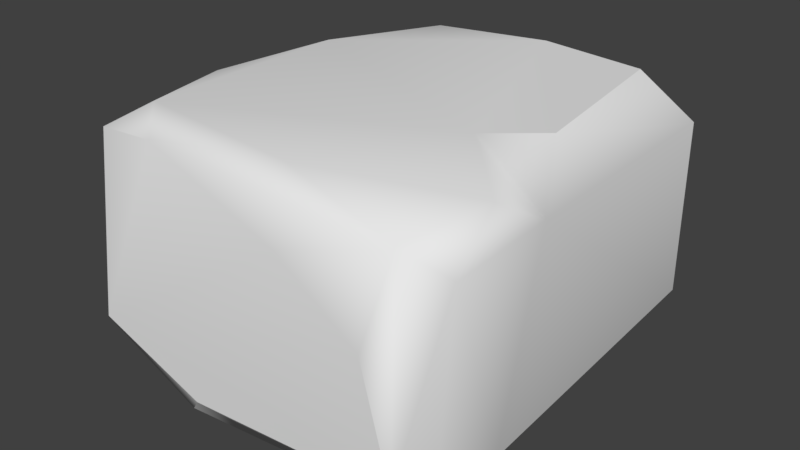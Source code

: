 # Source: StoneBlock2.blend  (saved by Blender 2.78.0; exported with 4.5.12 LTS)
import bpy
from mathutils import Matrix  # noqa: F401  (used for matrix-valued properties, if any)

bpy.ops.wm.read_factory_settings(use_empty=True)
scene = bpy.context.scene
scene.name = 'Scene'

# ---- collections
col_collection_1 = bpy.data.collections.new('Collection 1'); scene.collection.children.link(col_collection_1)

# ---- materials (node trees are filled in below, after node groups)
mat_material = bpy.data.materials.new('Material')
mat_material.alpha_threshold = 0.0
mat_material.use_transparent_shadow = False
mat_material.roughness = 0.5
mat_material.line_color = (0.0, 0.0, 0.0, 1.0)

# ---- material node trees

# ---- world
world_world = bpy.data.worlds.new('World'); scene.world = world_world
world_world.color = (0.05088, 0.05088, 0.05088)
world_world.use_sun_shadow = False
world_world.sun_shadow_jitter_overblur = 0.0
world_world.cycles.sampling_method = 'MANUAL'

# ---- meshes
me_untitled_002 = bpy.data.meshes.new('Untitled.002')
me_untitled_002.from_pydata([(2.03, -3.793, 1.403), (2.027, 0.8833, -1.289), (-2.024, -3.758, -1.371), (2.033, 1.906, 1.768), (0.1353, -4.353, 2.03), (1.161, 0.5151, -1.968), (-2.024, 3.227, -0.7734), (-2.024, 0.5165, -1.726), (-2.022, -2.333, 1.877), (-1.135, -4.361, -1.281), (0.5832, 3.846, -1.121), (-1.905, -4.277, 1.42), (-0.5467, 3.846, 1.833), (1.572, -3.696, 2.122), (0.9055, 3.277, 2.248), (-1.486, 2.761, -1.97), (1.741, 3.803, 1.596), (1.714, -4.352, -1.062), (-1.481, 2.794, 2.252), (-0.9204, -3.554, -1.97), (0.2479, -4.056, -1.972), (-2.024, 3.466, 1.403), (-1.745, 3.866, 1.15), (2.029, -3.784, -1.369), (1.736, -4.352, 0.9591), (0.3878, 3.133, -1.97), (-1.099, -3.911, 2.255), (1.639, 3.475, -1.586), (1.835, 1.721, -1.702), (1.661, -0.3402, -1.949), (-1.519, -1.497, -1.955), (2.042, 3.088, -1.239), (-2.024, -2.435, -1.135), (1.405, -3.835, -1.946), (1.843, 2.992, 2.002), (-1.029, 3.588, -1.801), (-0.8056, 3.556, 2.252), (-1.754, 3.458, -1.67), (-1.79, -1.527, 2.252), (1.212, -3.518, 2.254), (1.44, 3.836, -0.2239), (-2.025, 0.1787, 1.973)], [], [(40, 22, 16), (15, 25, 5), (24, 13, 4), (31, 3, 1), (1, 3, 0), (21, 41, 18), (4, 9, 17), (4, 17, 24), (1, 0, 23), (32, 41, 7), (7, 41, 21), (20, 30, 5), (5, 30, 15), (10, 35, 22), (2, 11, 8), (14, 38, 39), (39, 38, 26), (2, 9, 11), (7, 30, 32), (27, 35, 10), (40, 16, 27), (26, 8, 11), (9, 4, 11), (16, 22, 12), (14, 18, 38), (3, 13, 0), (16, 12, 14), (34, 14, 13), (7, 15, 30), (7, 6, 37), (14, 34, 16), (31, 16, 34), (9, 20, 17), (29, 1, 23), (18, 14, 36), (36, 22, 18), (19, 20, 9), (19, 9, 2), (29, 23, 33), (7, 21, 6), (37, 6, 22), (22, 21, 18), (21, 22, 6), (23, 0, 17), (33, 23, 17), (0, 13, 24), (0, 24, 17), (35, 27, 25), (28, 5, 25), (39, 26, 4), (26, 11, 4), (25, 27, 28), (27, 16, 31), (28, 1, 5), (5, 29, 20), (1, 29, 5), (30, 19, 2), (20, 19, 30), (28, 31, 1), (27, 31, 28), (30, 2, 32), (8, 32, 2), (17, 20, 33), (33, 20, 29), (3, 34, 13), (31, 34, 3), (35, 25, 15), (7, 37, 15), (12, 22, 36), (12, 36, 14), (37, 35, 15), (35, 37, 22), (18, 41, 38), (38, 8, 26), (39, 4, 13), (14, 39, 13), (27, 10, 40), (40, 10, 22), (8, 41, 32), (41, 8, 38)])
me_untitled_002.polygons.foreach_set('use_smooth', [True] * 80)
_k = set([(0, 13), (0, 24), (2, 9), (2, 11), (2, 30), (3, 34), (4, 11), (4, 13), (4, 24), (4, 26), (5, 29), (6, 21), (7, 32), (7, 37), (8, 11), (8, 41), (9, 20), (11, 26), (12, 16), (12, 22), (12, 36), (14, 36), (16, 34), (16, 40), (17, 23), (17, 24), (18, 21), (18, 36), (18, 38), (19, 20), (20, 33), (21, 22), (21, 41), (22, 37), (23, 33), (26, 38), (29, 33), (35, 37)])
me_untitled_002.attributes.new('sharp_edge', 'BOOLEAN', 'EDGE').data.foreach_set('value', [ (min(e.vertices), max(e.vertices)) in _k for e in me_untitled_002.edges])
_uv = me_untitled_002.uv_layers.new(name='map1')
_uv.uv.foreach_set('vector', [0.3704, 0.9422, 0.4122, 0.9516, 0.37, 0.9653, 0.3856, 0.4243, 0.3916, 0.4478, 0.358, 0.4574, 0.2959, 0.5011, 0.3064, 0.5145, 0.2951, 0.5298, 0.3902, 0.4716, 0.3759, 0.5088, 0.3627, 0.4716, 0.3627, 0.4716, 0.3759, 0.5088, 0.3048, 0.5044, 0.3959, 0.5666, 0.3527, 0.5619, 0.3863, 0.5547, 0.1446, 0.979, 0.1271, 0.9612, 0.1461, 0.9546, 0.1446, 0.979, 0.1461, 0.9546, 0.1519, 0.9676, 0.3627, 0.4716, 0.3048, 0.5044, 0.3041, 0.472, 0.3198, 0.4148, 0.3491, 0.3724, 0.357, 0.4184, 0.357, 0.4184, 0.3491, 0.3724, 0.3932, 0.3787, 0.2982, 0.4481, 0.3319, 0.426, 0.358, 0.4574, 0.358, 0.4574, 0.3319, 0.426, 0.3856, 0.4243, 0.3786, 0.9292, 0.3964, 0.9163, 0.4122, 0.9516, 0.3043, 0.4194, 0.2914, 0.3877, 0.3159, 0.3772, 0.3936, 0.5245, 0.3309, 0.5568, 0.3083, 0.5193, 0.3083, 0.5193, 0.3309, 0.5568, 0.3016, 0.5459, 0.3043, 0.4194, 0.293, 0.4264, 0.2914, 0.3877, 0.357, 0.4184, 0.3319, 0.426, 0.3198, 0.4148, 0.3637, 0.9254, 0.3964, 0.9163, 0.3786, 0.9292, 0.3704, 0.9422, 0.37, 0.9653, 0.3637, 0.9254, 0.3016, 0.5459, 0.3199, 0.5612, 0.2929, 0.5582, 0.1271, 0.9612, 0.1446, 0.979, 0.1297, 0.9808, 0.37, 0.9653, 0.4122, 0.9516, 0.399, 0.9627, 0.3936, 0.5245, 0.3863, 0.5547, 0.3309, 0.5568, 0.3759, 0.5088, 0.3064, 0.5145, 0.3048, 0.5044, 0.37, 0.9653, 0.399, 0.9627, 0.3822, 0.9739, 0.3894, 0.5127, 0.3936, 0.5245, 0.3064, 0.5145, 0.357, 0.4184, 0.3856, 0.4243, 0.3319, 0.426, 0.357, 0.4184, 0.3912, 0.4068, 0.3942, 0.419, 0.3936, 0.5245, 0.3894, 0.5127, 0.4, 0.5091, 0.3902, 0.4716, 0.4, 0.5091, 0.3894, 0.5127, 0.1271, 0.9612, 0.134, 0.9525, 0.1461, 0.9546, 0.347, 0.4632, 0.3627, 0.4716, 0.3041, 0.472, 0.3863, 0.5547, 0.3936, 0.5245, 0.3964, 0.5469, 0.3964, 0.5469, 0.4026, 0.5651, 0.3863, 0.5547, 0.3053, 0.4339, 0.2982, 0.4481, 0.293, 0.4264, 0.3053, 0.4339, 0.293, 0.4264, 0.3043, 0.4194, 0.347, 0.4632, 0.3041, 0.472, 0.3034, 0.462, 0.357, 0.4184, 0.3932, 0.3787, 0.3912, 0.4068, 0.4058, 0.9164, 0.4133, 0.9259, 0.4122, 0.9516, 0.4026, 0.5651, 0.3959, 0.5666, 0.3863, 0.5547, 0.3932, 0.3787, 0.3994, 0.3818, 0.3912, 0.4068, 0.3041, 0.472, 0.3048, 0.5044, 0.2951, 0.4736, 0.3034, 0.462, 0.3041, 0.472, 0.2951, 0.4736, 0.3048, 0.5044, 0.3064, 0.5145, 0.2959, 0.5011, 0.3048, 0.5044, 0.2959, 0.5011, 0.2951, 0.4736, 0.3964, 0.9163, 0.3637, 0.9254, 0.3775, 0.9153, 0.3733, 0.4658, 0.358, 0.4574, 0.3916, 0.4478, 0.3083, 0.5193, 0.3016, 0.5459, 0.2951, 0.5298, 0.3016, 0.5459, 0.2929, 0.5582, 0.2951, 0.5298, 0.3916, 0.4478, 0.3961, 0.4655, 0.3733, 0.4658, 0.3961, 0.4655, 0.4, 0.5091, 0.3902, 0.4716, 0.3733, 0.4658, 0.3627, 0.4716, 0.358, 0.4574, 0.358, 0.4574, 0.347, 0.4632, 0.2982, 0.4481, 0.3627, 0.4716, 0.347, 0.4632, 0.358, 0.4574, 0.3319, 0.426, 0.3053, 0.4339, 0.3043, 0.4194, 0.2982, 0.4481, 0.3053, 0.4339, 0.3319, 0.426, 0.3733, 0.4658, 0.3902, 0.4716, 0.3627, 0.4716, 0.3961, 0.4655, 0.3902, 0.4716, 0.3733, 0.4658, 0.3319, 0.426, 0.3043, 0.4194, 0.3198, 0.4148, 0.3159, 0.3772, 0.3198, 0.4148, 0.3043, 0.4194, 0.2951, 0.4736, 0.2982, 0.4481, 0.3034, 0.462, 0.3034, 0.462, 0.2982, 0.4481, 0.347, 0.4632, 0.3759, 0.5088, 0.3894, 0.5127, 0.3064, 0.5145, 0.3902, 0.4716, 0.3894, 0.5127, 0.3759, 0.5088, 0.3965, 0.4286, 0.3916, 0.4478, 0.3856, 0.4243, 0.357, 0.4184, 0.3942, 0.419, 0.3856, 0.4243, 0.399, 0.9627, 0.4122, 0.9516, 0.4035, 0.9683, 0.399, 0.9627, 0.4035, 0.9683, 0.3822, 0.9739, 0.3942, 0.419, 0.3965, 0.4286, 0.3856, 0.4243, 0.3964, 0.9163, 0.4058, 0.9164, 0.4122, 0.9516, 0.3863, 0.5547, 0.3527, 0.5619, 0.3309, 0.5568, 0.3309, 0.5568, 0.3199, 0.5612, 0.3016, 0.5459, 0.3083, 0.5193, 0.2951, 0.5298, 0.3064, 0.5145, 0.3936, 0.5245, 0.3083, 0.5193, 0.3064, 0.5145, 0.3637, 0.9254, 0.3786, 0.9292, 0.3704, 0.9422, 0.3704, 0.9422, 0.3786, 0.9292, 0.4122, 0.9516, 0.3159, 0.3772, 0.3491, 0.3724, 0.3198, 0.4148, 0.3527, 0.5619, 0.3199, 0.5612, 0.3309, 0.5568])
_uv.active_render = True
_uv = me_untitled_002.uv_layers.new(name='uvSet')
_uv.uv.foreach_set('vector', [0.7329, 0.1818, 0.5445, 0.07173, 0.7701, 0.07196, 0.4779, 0.2803, 0.5073, 0.3998, 0.3381, 0.4474, 0.02624, 0.6672, 0.07912, 0.7351, 0.02154, 0.8116, 0.5001, 0.5199, 0.4272, 0.7058, 0.3615, 0.5195, 0.3615, 0.5195, 0.4272, 0.7058, 0.07081, 0.683, 0.5275, 0.996, 0.3111, 0.9724, 0.4792, 0.936, 0.8802, 0.4705, 0.7242, 0.3117, 0.8937, 0.253, 0.8802, 0.4705, 0.8937, 0.253, 0.9456, 0.3688, 0.3615, 0.5195, 0.07081, 0.683, 0.06765, 0.5224, 0.1467, 0.2331, 0.2933, 0.02111, 0.3327, 0.251, 0.3327, 0.251, 0.2933, 0.02111, 0.5144, 0.05402, 0.03709, 0.4013, 0.2073, 0.2914, 0.3381, 0.4474, 0.3381, 0.4474, 0.2073, 0.2914, 0.4779, 0.2803, 0.6732, 0.2306, 0.5667, 0.2659, 0.5445, 0.07173, 0.068, 0.2561, 0.003767, 0.09772, 0.1269, 0.04498, 0.5172, 0.7851, 0.202, 0.9466, 0.089, 0.7592, 0.089, 0.7592, 0.202, 0.9466, 0.05524, 0.8923, 0.068, 0.2561, 0.01144, 0.2935, 0.003767, 0.09772, 0.3327, 0.251, 0.2073, 0.2914, 0.1467, 0.2331, 0.7397, 0.2724, 0.5667, 0.2659, 0.6732, 0.2306, 0.7329, 0.1818, 0.7701, 0.07196, 0.7397, 0.2724, 0.05524, 0.8923, 0.1465, 0.9691, 0.0114, 0.9546, 0.7242, 0.3117, 0.8802, 0.4705, 0.7474, 0.4866, 0.7701, 0.07196, 0.5445, 0.07173, 0.6266, 0.03803, 0.5172, 0.7851, 0.4792, 0.936, 0.202, 0.9466, 0.4272, 0.7058, 0.07912, 0.7351, 0.07081, 0.683, 0.7701, 0.07196, 0.6266, 0.03803, 0.7254, 0.01019, 0.4954, 0.7257, 0.5172, 0.7851, 0.07912, 0.7351, 0.3327, 0.251, 0.4779, 0.2803, 0.2073, 0.2914, 0.3327, 0.251, 0.5002, 0.1952, 0.5212, 0.2541, 0.5172, 0.7851, 0.4954, 0.7257, 0.5489, 0.7083, 0.5001, 0.5199, 0.5489, 0.7083, 0.4954, 0.7257, 0.7242, 0.3117, 0.7855, 0.234, 0.8937, 0.253, 0.2828, 0.477, 0.3615, 0.5195, 0.06765, 0.5224, 0.4792, 0.936, 0.5172, 0.7851, 0.5304, 0.8968, 0.5304, 0.8968, 0.5616, 0.9889, 0.4792, 0.936, 0.07298, 0.3304, 0.03709, 0.4013, 0.01144, 0.2935, 0.07298, 0.3304, 0.01144, 0.2935, 0.068, 0.2561, 0.2828, 0.477, 0.06765, 0.5224, 0.06463, 0.4709, 0.3327, 0.251, 0.5144, 0.05402, 0.5002, 0.1952, 0.5212, 0.2541, 0.5002, 0.1952, 0.5445, 0.07173, 0.5616, 0.9889, 0.5275, 0.996, 0.4792, 0.936, 0.5144, 0.05402, 0.5445, 0.07173, 0.5002, 0.1952, 0.06765, 0.5224, 0.07081, 0.683, 0.02195, 0.5285, 0.06463, 0.4709, 0.06765, 0.5224, 0.02195, 0.5285, 0.07081, 0.683, 0.07912, 0.7351, 0.02624, 0.6672, 0.07081, 0.683, 0.02624, 0.6672, 0.02195, 0.5285, 0.5667, 0.2659, 0.7397, 0.2724, 0.6571, 0.3001, 0.4147, 0.49, 0.3381, 0.4474, 0.5073, 0.3998, 0.089, 0.7592, 0.05524, 0.8923, 0.02154, 0.8116, 0.05524, 0.8923, 0.0114, 0.9546, 0.02154, 0.8116, 0.5073, 0.3998, 0.5293, 0.4884, 0.4147, 0.49, 0.5293, 0.4884, 0.5489, 0.7083, 0.5001, 0.5199, 0.4147, 0.49, 0.3615, 0.5195, 0.3381, 0.4474, 0.3381, 0.4474, 0.2828, 0.477, 0.03709, 0.4013, 0.3615, 0.5195, 0.2828, 0.477, 0.3381, 0.4474, 0.2073, 0.2914, 0.07298, 0.3304, 0.068, 0.2561, 0.03709, 0.4013, 0.07298, 0.3304, 0.2073, 0.2914, 0.4147, 0.49, 0.5001, 0.5199, 0.3615, 0.5195, 0.5293, 0.4884, 0.5001, 0.5199, 0.4147, 0.49, 0.2073, 0.2914, 0.068, 0.2561, 0.1467, 0.2331, 0.1269, 0.04498, 0.1467, 0.2331, 0.068, 0.2561, 0.02195, 0.5285, 0.03709, 0.4013, 0.06463, 0.4709, 0.06463, 0.4709, 0.03709, 0.4013, 0.2828, 0.477, 0.4272, 0.7058, 0.4954, 0.7257, 0.07912, 0.7351, 0.5001, 0.5199, 0.4954, 0.7257, 0.4272, 0.7058, 0.5323, 0.3027, 0.5073, 0.3998, 0.4779, 0.2803, 0.3327, 0.251, 0.5212, 0.2541, 0.4779, 0.2803, 0.6266, 0.03803, 0.5445, 0.07173, 0.614, 0.003968, 0.6266, 0.03803, 0.614, 0.003968, 0.7254, 0.01019, 0.5212, 0.2541, 0.5323, 0.3027, 0.4779, 0.2803, 0.5667, 0.2659, 0.5212, 0.2541, 0.5445, 0.07173, 0.4792, 0.936, 0.3111, 0.9724, 0.202, 0.9466, 0.202, 0.9466, 0.1465, 0.9691, 0.05524, 0.8923, 0.089, 0.7592, 0.02154, 0.8116, 0.07912, 0.7351, 0.5172, 0.7851, 0.089, 0.7592, 0.07912, 0.7351, 0.7397, 0.2724, 0.6732, 0.2306, 0.7329, 0.1818, 0.7329, 0.1818, 0.6732, 0.2306, 0.5445, 0.07173, 0.1269, 0.04498, 0.2933, 0.02111, 0.1467, 0.2331, 0.3111, 0.9724, 0.1465, 0.9691, 0.202, 0.9466])
me_untitled_002.materials.append(mat_material)
me_untitled_002.use_remesh_preserve_volume = False
me_untitled_002.use_remesh_preserve_attributes = False
me_untitled_002.use_mirror_vertex_groups = False
me_untitled_002.update()
me_untitled_002.normals_split_custom_set([tuple(v) for v in zip(*[iter([0.1445, 0.9892, -0.02572, -0.03823, 0.9984, -0.04201, 0.01632, 0.9998, 0.0144, -0.1265, 0.03243, -0.9914, 0.08003, 0.1471, -0.9859, 0.06019, 0.01291, -0.9981, 0.3765, -0.7832, 0.4947, 0.3609, -0.7897, 0.4962, 0.3339, -0.8002, 0.4983, 0.9755, 0.1938, -0.1043, 0.9898, 0.01759, 0.1413, 0.9974, -0.003054, -0.07195, 0.9974, -0.003054, -0.07195, 0.9898, 0.01759, 0.1413, 0.9925, -0.02848, 0.1185, -0.7991, 0.1029, 0.5924, -0.6572, 0.05109, 0.752, -0.7908, 0.09995, 0.6038, -0.01431, -0.9999, 0.007533, -0.1251, -0.9909, -0.04982, 0.03647, -0.9959, -0.08279, -0.01431, -0.9999, 0.007533, 0.03647, -0.9959, -0.08279, 0.0005069, -1.0, -5.377e-06, 0.9974, -0.003054, -0.07195, 0.9925, -0.02848, 0.1185, 0.9896, -0.04606, -0.1361, -0.9962, 0.002284, -0.08682, -1.0, -0.0002486, 9.196e-05, -1.0, 0.003154, -0.008977, -1.0, 0.003154, -0.008977, -1.0, -0.0002486, 9.196e-05, -1.0, 7.281e-05, -2.731e-05, 0.004137, 0.001167, -1.0, -0.1676, -0.02241, -0.9856, 0.06019, 0.01291, -0.9981, 0.06019, 0.01291, -0.9981, -0.1676, -0.02241, -0.9856, -0.1265, 0.03243, -0.9914, 0.00582, 0.985, -0.1722, -0.1169, 0.9132, -0.3904, -0.03823, 0.9984, -0.04201, -0.9994, -0.0216, -0.02703, -0.9973, -0.06674, 0.02996, -0.9998, -0.01918, 0.008822, 0.08453, 0.09953, 0.9914, -0.0001737, 0.0007795, 1.0, 0.06789, -0.0199, 0.9975, 0.06789, -0.0199, 0.9975, -0.0001737, 0.0007795, 1.0, 0.004498, -0.02533, 0.9997, -0.547, -0.8269, -0.1305, -0.1251, -0.9909, -0.04982, -0.09853, -0.9951, 0.00261, -0.4731, -0.01333, -0.8809, -0.1676, -0.02241, -0.9856, -0.9962, 0.002284, -0.08682, 0.4653, 0.5706, -0.6767, -0.1169, 0.9132, -0.3904, 0.00582, 0.985, -0.1722, 0.1445, 0.9892, -0.02572, 0.9747, 0.218, 0.04917, 0.4653, 0.5706, -0.6767, -0.651, -0.2054, 0.7308, -0.6531, -0.1727, 0.7373, -0.6558, -0.2095, 0.7253, -0.1251, -0.9909, -0.04982, -0.01431, -0.9999, 0.007533, -0.09853, -0.9951, 0.00261, 0.01632, 0.9998, 0.0144, -0.03823, 0.9984, -0.04201, 0.01846, 0.9998, -0.002362, 0.08453, 0.09953, 0.9914, 0.001795, -0.0006325, 1.0, -0.0001737, 0.0007795, 1.0, 0.9898, 0.01759, 0.1413, 0.693, -0.03846, 0.7199, 0.9925, -0.02848, 0.1185, 0.1961, 0.6252, 0.7554, 0.1117, 0.7566, 0.6443, 0.08453, 0.09953, 0.9914, 0.2939, 0.04472, 0.9548, 0.08453, 0.09953, 0.9914, 0.693, -0.03846, 0.7199, -0.4731, -0.01333, -0.8809, -0.1265, 0.03243, -0.9914, -0.1676, -0.02241, -0.9856, -1.0, 0.003154, -0.008977, -0.9885, 0.1316, -0.07477, -0.9547, 0.1704, -0.244, 0.08453, 0.09953, 0.9914, 0.2939, 0.04472, 0.9548, 0.1961, 0.6252, 0.7554, 0.9755, 0.1938, -0.1043, 0.9747, 0.218, 0.04917, 0.9853, 0.1577, 0.06508, -0.1251, -0.9909, -0.04982, 0.04904, -0.9237, -0.3799, 0.03647, -0.9959, -0.08279, 0.83, 0.03425, -0.5567, 0.9974, -0.003054, -0.07195, 0.9896, -0.04606, -0.1361, 0.001795, -0.0006325, 1.0, 0.08453, 0.09953, 0.9914, 0.002037, -0.001829, 1.0, -0.4801, 0.6478, 0.5915, -0.4578, 0.6239, 0.6334, -0.5529, 0.5271, 0.6454, -0.2373, -0.2002, -0.9506, -0.254, -0.5881, -0.7678, -0.2828, -0.5783, -0.7652, -0.2373, -0.2002, -0.9506, -0.2828, -0.5783, -0.7652, -0.4271, -0.2464, -0.87, 0.83, 0.03425, -0.5567, 0.9896, -0.04606, -0.1361, 0.6799, -0.05047, -0.7315, -1.0, 0.003154, -0.008977, -1.0, 7.281e-05, -2.731e-05, -0.9885, 0.1316, -0.07477, -0.9547, 0.1704, -0.244, -0.9885, 0.1316, -0.07477, -0.831, 0.5526, -0.06297, -0.4578, 0.6239, 0.6334, -0.2941, 0.6489, 0.7017, -0.5529, 0.5271, 0.6454, -0.8362, 0.5451, -0.05973, -0.831, 0.5526, -0.06297, -0.9885, 0.1316, -0.07477, 0.9896, -0.04606, -0.1361, 0.9925, -0.02848, 0.1185, 0.8756, -0.483, -0.002759, 0.2395, -0.7991, -0.5514, 0.5633, -0.6119, -0.5552, 0.03647, -0.9959, -0.08279, 0.5808, -0.6713, 0.4604, 0.3609, -0.7897, 0.4962, 0.3765, -0.7832, 0.4947, 0.9925, -0.02848, 0.1185, 0.888, -0.4598, -0.009596, 0.8756, -0.483, -0.002759, -0.1169, 0.9132, -0.3904, 0.4653, 0.5706, -0.6767, 0.08003, 0.1471, -0.9859, 0.4945, 0.03643, -0.8684, 0.06019, 0.01291, -0.9981, 0.08003, 0.1471, -0.9859, 0.06789, -0.0199, 0.9975, 0.004498, -0.02533, 0.9997, 0.05833, -0.3282, 0.9428, -0.1931, -0.8162, 0.5445, -0.1931, -0.8162, 0.5445, -0.1931, -0.8162, 0.5445, 0.08003, 0.1471, -0.9859, 0.4653, 0.5706, -0.6767, 0.4945, 0.03643, -0.8684, 0.4653, 0.5706, -0.6767, 0.9747, 0.218, 0.04917, 0.9755, 0.1938, -0.1043, 0.4945, 0.03643, -0.8684, 0.9974, -0.003054, -0.07195, 0.06019, 0.01291, -0.9981, 0.06019, 0.01291, -0.9981, 0.02883, -0.004552, -0.9996, 0.004137, 0.001167, -1.0, 0.9974, -0.003054, -0.07195, 0.83, 0.03425, -0.5567, 0.06019, 0.01291, -0.9981, -0.1676, -0.02241, -0.9856, -0.2373, -0.2002, -0.9506, -0.4271, -0.2464, -0.87, 0.004137, 0.001167, -1.0, -0.2373, -0.2002, -0.9506, -0.1676, -0.02241, -0.9856, 0.4945, 0.03643, -0.8684, 0.9755, 0.1938, -0.1043, 0.9974, -0.003054, -0.07195, 0.4653, 0.5706, -0.6767, 0.9755, 0.1938, -0.1043, 0.4945, 0.03643, -0.8684, -0.1676, -0.02241, -0.9856, -0.9994, -0.0216, -0.02703, -0.9962, 0.002284, -0.08682, -0.9998, -0.01918, 0.008822, -0.9962, 0.002284, -0.08682, -0.9994, -0.0216, -0.02703, 0.03647, -0.9959, -0.08279, 0.04904, -0.9237, -0.3799, 0.2395, -0.7991, -0.5514, 0.02324, -0.002426, -0.9997, 0.004137, 0.001167, -1.0, 0.02883, -0.004552, -0.9996, 0.9898, 0.01759, 0.1413, 0.2939, 0.04472, 0.9548, 0.693, -0.03846, 0.7199, 0.9755, 0.1938, -0.1043, 0.9853, 0.1577, 0.06508, 0.9898, 0.01759, 0.1413, -0.1169, 0.9132, -0.3904, 0.08003, 0.1471, -0.9859, -0.1265, 0.03243, -0.9914, -0.4731, -0.01333, -0.8809, -0.4485, 0.2033, -0.8704, -0.1265, 0.03243, -0.9914, -0.2399, 0.8618, 0.447, -0.4578, 0.6239, 0.6334, -0.4801, 0.6478, 0.5915, 0.1117, 0.7566, 0.6443, 0.1281, 0.7775, 0.6157, 0.08453, 0.09953, 0.9914, -0.4485, 0.2033, -0.8704, -0.1169, 0.9132, -0.3904, -0.1265, 0.03243, -0.9914, -0.1169, 0.9132, -0.3904, -0.1995, 0.9699, -0.1397, -0.03823, 0.9984, -0.04201, -0.7908, 0.09995, 0.6038, -0.6572, 0.05109, 0.752, -0.7602, -0.05306, 0.6475, -0.7602, -0.05306, 0.6475, -0.6531, -0.1727, 0.7373, -0.651, -0.2054, 0.7308, 0.06789, -0.0199, 0.9975, 0.05833, -0.3282, 0.9428, 0.693, -0.03846, 0.7199, 0.08453, 0.09953, 0.9914, 0.06789, -0.0199, 0.9975, 0.693, -0.03846, 0.7199, 0.4653, 0.5706, -0.6767, 0.00582, 0.985, -0.1722, 0.1445, 0.9892, -0.02572, 0.1445, 0.9892, -0.02572, 0.00582, 0.985, -0.1722, -0.03823, 0.9984, -0.04201, -0.9998, -0.01918, 0.008822, -1.0, -0.0002486, 9.196e-05, -0.9962, 0.002284, -0.08682, -0.6572, 0.05109, 0.752, -0.6531, -0.1727, 0.7373, -0.7602, -0.05306, 0.6475])] * 3)])

# ---- objects
ob_polysurface161 = bpy.data.objects.new('polySurface161', me_untitled_002)

# ---- transforms, parenting, visibility, modifiers, constraints
ob_polysurface161.location = (-0.07001, 0.07, -0.004969)
ob_polysurface161.rotation_euler = (3.142, -0.0, 0.0)
ob_polysurface161.scale = (0.2411, 0.1306, 0.1596)
ob_polysurface161.color = (0.8, 0.8, 0.8, 1.0)
ob_polysurface161.lineart.crease_threshold = 0.0

# ---- collection membership
col_collection_1.objects.link(ob_polysurface161)

# ---- scene / render settings (as saved in the file)
scene.frame_start = 1; scene.frame_end = 250; scene.frame_set(1)
scene.render.engine = 'BLENDER_EEVEE_NEXT'
scene.render.resolution_percentage = 50
scene.render.dither_intensity = 0.0
scene.cycles.use_denoising = False
scene.cycles.samples = 128
scene.cycles.sampling_pattern = 'TABULATED_SOBOL'
scene.cycles.light_sampling_threshold = 0.0
scene.cycles.use_adaptive_sampling = False
scene.cycles.use_light_tree = False
scene.cycles.blur_glossy = 0.0
scene.cycles.sample_clamp_indirect = 0.0
scene.view_settings.view_transform = 'Standard'
bpy.context.view_layer.update()

# ---- added for rendering (the .blend has no active camera and no usable light): camera, sun
cam_auto = bpy.data.cameras.new('AutoCamera')
cam_auto.lens = 50.0
cam_auto.sensor_width = 36.0
cam_auto.clip_end = 1000.0
ob_auto_camera = bpy.data.objects.new('AutoCamera', cam_auto)
scene.collection.objects.link(ob_auto_camera)
ob_auto_camera.location = (1.41585, -1.67822, 1.15953)
ob_auto_camera.rotation_euler = (1.09748, -7.21219e-08, 0.694738)
scene.camera = ob_auto_camera
light_auto_sun = bpy.data.lights.new('AutoSun', 'SUN')
light_auto_sun.energy = 3.0
light_auto_sun.angle = 0.0523599
ob_auto_sun = bpy.data.objects.new('AutoSun', light_auto_sun)
scene.collection.objects.link(ob_auto_sun)
ob_auto_sun.rotation_euler = (0.872665, 0.174533, 0.523599)
bpy.context.view_layer.update()
